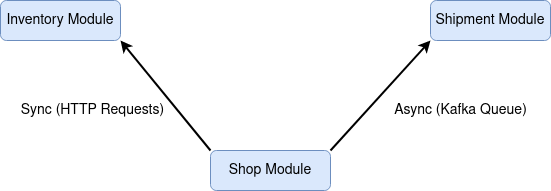

The diagram above was exported from draw.io. Its source (the exported page's mxGraphModel, read from the mxfile embedded in the PNG):
<mxGraphModel dx="1422" dy="831" grid="1" gridSize="10" guides="1" tooltips="1" connect="1" arrows="1" fold="1" page="1" pageScale="1" pageWidth="827" pageHeight="1169" math="0" shadow="0">
  <root>
    <mxCell id="WIyWlLk6GJQsqaUBKTNV-0" />
    <mxCell id="WIyWlLk6GJQsqaUBKTNV-1" parent="WIyWlLk6GJQsqaUBKTNV-0" />
    <mxCell id="WIyWlLk6GJQsqaUBKTNV-11" value="&lt;div style=&quot;font-size: 14px;&quot;&gt;Shop Module&lt;/div&gt;" style="rounded=1;whiteSpace=wrap;html=1;fontSize=14;glass=0;strokeWidth=1;shadow=0;fillColor=#dae8fc;strokeColor=#6c8ebf;" parent="WIyWlLk6GJQsqaUBKTNV-1" vertex="1">
      <mxGeometry x="340" y="340" width="120" height="40" as="geometry" />
    </mxCell>
    <mxCell id="Ca52uTIqGDDKW7bbGyWs-0" value="&lt;div style=&quot;font-size: 14px;&quot;&gt;Inventory Module&lt;/div&gt;" style="rounded=1;whiteSpace=wrap;html=1;fontSize=14;glass=0;strokeWidth=1;shadow=0;labelBackgroundColor=none;fillColor=#dae8fc;strokeColor=#6c8ebf;" vertex="1" parent="WIyWlLk6GJQsqaUBKTNV-1">
      <mxGeometry x="130" y="190" width="120" height="40" as="geometry" />
    </mxCell>
    <mxCell id="Ca52uTIqGDDKW7bbGyWs-1" value="&lt;div style=&quot;font-size: 14px;&quot;&gt;Shipment Module&lt;/div&gt;" style="rounded=1;whiteSpace=wrap;html=1;fontSize=14;glass=0;strokeWidth=1;shadow=0;fillColor=#dae8fc;strokeColor=#6c8ebf;" vertex="1" parent="WIyWlLk6GJQsqaUBKTNV-1">
      <mxGeometry x="560" y="190" width="120" height="40" as="geometry" />
    </mxCell>
    <mxCell id="Ca52uTIqGDDKW7bbGyWs-4" value="Sync (HTTP Requests)" style="endArrow=classic;html=1;strokeWidth=2;fontSize=14;exitX=0;exitY=0;exitDx=0;exitDy=0;entryX=1;entryY=1;entryDx=0;entryDy=0;" edge="1" parent="WIyWlLk6GJQsqaUBKTNV-1" source="WIyWlLk6GJQsqaUBKTNV-11" target="Ca52uTIqGDDKW7bbGyWs-0">
      <mxGeometry x="0.4933" y="66" width="50" height="50" relative="1" as="geometry">
        <mxPoint x="390" y="450" as="sourcePoint" />
        <mxPoint x="440" y="400" as="targetPoint" />
        <mxPoint as="offset" />
      </mxGeometry>
    </mxCell>
    <mxCell id="Ca52uTIqGDDKW7bbGyWs-5" value="Async (Kafka Queue)" style="endArrow=classic;html=1;strokeWidth=2;fontSize=14;entryX=0;entryY=1;entryDx=0;entryDy=0;exitX=1;exitY=0;exitDx=0;exitDy=0;" edge="1" parent="WIyWlLk6GJQsqaUBKTNV-1" source="WIyWlLk6GJQsqaUBKTNV-11" target="Ca52uTIqGDDKW7bbGyWs-1">
      <mxGeometry x="0.5747" y="-69" width="50" height="50" relative="1" as="geometry">
        <mxPoint x="390" y="450" as="sourcePoint" />
        <mxPoint x="440" y="400" as="targetPoint" />
        <mxPoint as="offset" />
      </mxGeometry>
    </mxCell>
  </root>
</mxGraphModel>